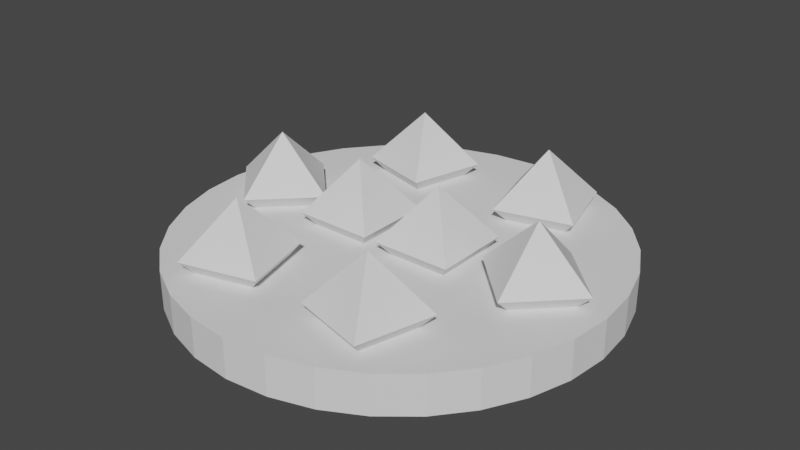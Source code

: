 # Source: SuperiorityDiceHolder8.blend  (saved by Blender 4.1.23; exported with 4.5.12 LTS)
import bpy
from mathutils import Matrix  # noqa: F401  (used for matrix-valued properties, if any)

bpy.ops.wm.read_factory_settings(use_empty=True)
scene = bpy.context.scene
scene.name = 'Scene'

# ---- collections
col_coppia_2 = bpy.data.collections.new('Coppia 2'); scene.collection.children.link(col_coppia_2)
col_coppia_1 = bpy.data.collections.new('Coppia 1'); scene.collection.children.link(col_coppia_1)
col_coppia_3 = bpy.data.collections.new('Coppia 3'); scene.collection.children.link(col_coppia_3)
col_counter = bpy.data.collections.new('Counter'); scene.collection.children.link(col_counter)
col_as___sw = bpy.data.collections.new('AS / SW'); scene.collection.children.link(col_as___sw)

# ---- world
world_world = bpy.data.worlds.new('World'); scene.world = world_world
world_world.use_nodes = True; world_world.node_tree.nodes.clear()
_N = world_world.node_tree.nodes; _L = world_world.node_tree.links
n0 = _N.new('ShaderNodeOutputWorld'); n0.name = 'World Output'; n0.location = (300, 300)
n1 = _N.new('ShaderNodeBackground'); n1.name = 'Background'; n1.location = (10, 300)
n1.inputs[0].default_value = (0.05088, 0.05088, 0.05088, 1.0)
_L.new(n1.outputs[0], n0.inputs[0])
n0.is_active_output = True
world_world.color = (0.05088, 0.05088, 0.05088)
world_world.use_sun_shadow = False
world_world.sun_shadow_jitter_overblur = 0.0

# ---- meshes
me_cube_002 = bpy.data.meshes.new('Cube.002')
me_cube_002.from_pydata([(0.0, 0.0, -6.82), (0.0, 0.0, 6.82), (-5.183, -5.183, -0.08541), (-5.183, 5.183, -0.08541), (5.183, 5.183, -0.08541), (5.183, -5.183, -0.08541)], [], [(2, 1, 3), (3, 1, 4), (4, 1, 5), (5, 1, 2), (0, 5, 2), (0, 4, 5), (0, 3, 4), (0, 2, 3)])
_uv = me_cube_002.uv_layers.new(name='UVMap')
_uv.uv.foreach_set('vector', [0.4984, 0.0, 0.625, 0.25, 0.4984, 0.25, 0.4984, 0.25, 0.625, 0.5, 0.4984, 0.5, 0.4984, 0.5, 0.625, 0.75, 0.4984, 0.75, 0.4984, 0.75, 0.625, 1.0, 0.4984, 1.0, 0.375, 0.75, 0.4984, 0.75, 0.4984, 1.0, 0.375, 0.5, 0.4984, 0.5, 0.4984, 0.75, 0.375, 0.25, 0.4984, 0.25, 0.4984, 0.5, 0.375, 0.0, 0.4984, 0.0, 0.4984, 0.25])
me_cube_002.use_remesh_fix_poles = True
me_cube_002.use_remesh_preserve_attributes = False
me_cube_002.update()
me_cube_001 = bpy.data.meshes.new('Cube.001')
me_cube_001.from_pydata([(0.0, 0.0, -6.82), (0.0, 0.0, 6.82), (-5.183, -5.183, -0.08541), (-5.183, 5.183, -0.08541), (5.183, 5.183, -0.08541), (5.183, -5.183, -0.08541)], [], [(2, 1, 3), (3, 1, 4), (4, 1, 5), (5, 1, 2), (0, 5, 2), (0, 4, 5), (0, 3, 4), (0, 2, 3)])
_uv = me_cube_001.uv_layers.new(name='UVMap')
_uv.uv.foreach_set('vector', [0.4984, 0.0, 0.625, 0.25, 0.4984, 0.25, 0.4984, 0.25, 0.625, 0.5, 0.4984, 0.5, 0.4984, 0.5, 0.625, 0.75, 0.4984, 0.75, 0.4984, 0.75, 0.625, 1.0, 0.4984, 1.0, 0.375, 0.75, 0.4984, 0.75, 0.4984, 1.0, 0.375, 0.5, 0.4984, 0.5, 0.4984, 0.75, 0.375, 0.25, 0.4984, 0.25, 0.4984, 0.5, 0.375, 0.0, 0.4984, 0.0, 0.4984, 0.25])
me_cube_001.use_remesh_fix_poles = True
me_cube_001.use_remesh_preserve_attributes = False
me_cube_001.update()
me_cube_007 = bpy.data.meshes.new('Cube.007')
me_cube_007.from_pydata([(0.0, 0.0, -6.82), (0.0, 0.0, 6.82), (-5.183, -5.183, -0.08541), (-5.183, 5.183, -0.08541), (5.183, 5.183, -0.08541), (5.183, -5.183, -0.08541)], [], [(2, 1, 3), (3, 1, 4), (4, 1, 5), (5, 1, 2), (0, 5, 2), (0, 4, 5), (0, 3, 4), (0, 2, 3)])
_uv = me_cube_007.uv_layers.new(name='UVMap')
_uv.uv.foreach_set('vector', [0.4984, 0.0, 0.625, 0.25, 0.4984, 0.25, 0.4984, 0.25, 0.625, 0.5, 0.4984, 0.5, 0.4984, 0.5, 0.625, 0.75, 0.4984, 0.75, 0.4984, 0.75, 0.625, 1.0, 0.4984, 1.0, 0.375, 0.75, 0.4984, 0.75, 0.4984, 1.0, 0.375, 0.5, 0.4984, 0.5, 0.4984, 0.75, 0.375, 0.25, 0.4984, 0.25, 0.4984, 0.5, 0.375, 0.0, 0.4984, 0.0, 0.4984, 0.25])
me_cube_007.use_remesh_fix_poles = True
me_cube_007.use_remesh_preserve_attributes = False
me_cube_007.update()
me_cube_008 = bpy.data.meshes.new('Cube.008')
me_cube_008.from_pydata([(0.0, 0.0, -6.82), (0.0, 0.0, 6.82), (-5.183, -5.183, -0.08541), (-5.183, 5.183, -0.08541), (5.183, 5.183, -0.08541), (5.183, -5.183, -0.08541)], [], [(2, 1, 3), (3, 1, 4), (4, 1, 5), (5, 1, 2), (0, 5, 2), (0, 4, 5), (0, 3, 4), (0, 2, 3)])
_uv = me_cube_008.uv_layers.new(name='UVMap')
_uv.uv.foreach_set('vector', [0.4984, 0.0, 0.625, 0.25, 0.4984, 0.25, 0.4984, 0.25, 0.625, 0.5, 0.4984, 0.5, 0.4984, 0.5, 0.625, 0.75, 0.4984, 0.75, 0.4984, 0.75, 0.625, 1.0, 0.4984, 1.0, 0.375, 0.75, 0.4984, 0.75, 0.4984, 1.0, 0.375, 0.5, 0.4984, 0.5, 0.4984, 0.75, 0.375, 0.25, 0.4984, 0.25, 0.4984, 0.5, 0.375, 0.0, 0.4984, 0.0, 0.4984, 0.25])
me_cube_008.use_remesh_fix_poles = True
me_cube_008.use_remesh_preserve_attributes = False
me_cube_008.update()
me_cube_010 = bpy.data.meshes.new('Cube.010')
me_cube_010.from_pydata([(0.0, 0.0, -6.82), (0.0, 0.0, 6.82), (-5.183, -5.183, -0.08541), (-5.183, 5.183, -0.08541), (5.183, 5.183, -0.08541), (5.183, -5.183, -0.08541)], [], [(2, 1, 3), (3, 1, 4), (4, 1, 5), (5, 1, 2), (0, 5, 2), (0, 4, 5), (0, 3, 4), (0, 2, 3)])
_uv = me_cube_010.uv_layers.new(name='UVMap')
_uv.uv.foreach_set('vector', [0.4984, 0.0, 0.625, 0.25, 0.4984, 0.25, 0.4984, 0.25, 0.625, 0.5, 0.4984, 0.5, 0.4984, 0.5, 0.625, 0.75, 0.4984, 0.75, 0.4984, 0.75, 0.625, 1.0, 0.4984, 1.0, 0.375, 0.75, 0.4984, 0.75, 0.4984, 1.0, 0.375, 0.5, 0.4984, 0.5, 0.4984, 0.75, 0.375, 0.25, 0.4984, 0.25, 0.4984, 0.5, 0.375, 0.0, 0.4984, 0.0, 0.4984, 0.25])
me_cube_010.use_remesh_fix_poles = True
me_cube_010.use_remesh_preserve_attributes = False
me_cube_010.update()
me_cube_009 = bpy.data.meshes.new('Cube.009')
me_cube_009.from_pydata([(0.0, 0.0, -6.82), (0.0, 0.0, 6.82), (-5.183, -5.183, -0.08541), (-5.183, 5.183, -0.08541), (5.183, 5.183, -0.08541), (5.183, -5.183, -0.08541)], [], [(2, 1, 3), (3, 1, 4), (4, 1, 5), (5, 1, 2), (0, 5, 2), (0, 4, 5), (0, 3, 4), (0, 2, 3)])
_uv = me_cube_009.uv_layers.new(name='UVMap')
_uv.uv.foreach_set('vector', [0.4984, 0.0, 0.625, 0.25, 0.4984, 0.25, 0.4984, 0.25, 0.625, 0.5, 0.4984, 0.5, 0.4984, 0.5, 0.625, 0.75, 0.4984, 0.75, 0.4984, 0.75, 0.625, 1.0, 0.4984, 1.0, 0.375, 0.75, 0.4984, 0.75, 0.4984, 1.0, 0.375, 0.5, 0.4984, 0.5, 0.4984, 0.75, 0.375, 0.25, 0.4984, 0.25, 0.4984, 0.5, 0.375, 0.0, 0.4984, 0.0, 0.4984, 0.25])
me_cube_009.use_remesh_fix_poles = True
me_cube_009.use_remesh_preserve_attributes = False
me_cube_009.update()
me_cylinder = bpy.data.meshes.new('Cylinder')
me_cylinder.from_pydata([(0.0, 30.99, -5.78), (0.0, 30.99, 5.78), (6.045, 30.39, -5.78), (6.045, 30.39, 5.78), (11.86, 28.63, -5.78), (11.86, 28.63, 5.78), (17.22, 25.76, -5.78), (17.22, 25.76, 5.78), (21.91, 21.91, -5.78), (21.91, 21.91, 5.78), (25.76, 17.22, -5.78), (25.76, 17.22, 5.78), (28.63, 11.86, -5.78), (28.63, 11.86, 5.78), (30.39, 6.045, -5.78), (30.39, 6.045, 5.78), (30.99, -1.354e-06, -5.78), (30.99, -1.354e-06, 5.78), (30.39, -6.045, -5.78), (30.39, -6.045, 5.78), (28.63, -11.86, -5.78), (28.63, -11.86, 5.78), (25.76, -17.22, -5.78), (25.76, -17.22, 5.78), (21.91, -21.91, -5.78), (21.91, -21.91, 5.78), (17.22, -25.76, -5.78), (17.22, -25.76, 5.78), (11.86, -28.63, -5.78), (11.86, -28.63, 5.78), (6.045, -30.39, -5.78), (6.045, -30.39, 5.78), (-2.709e-06, -30.99, -5.78), (-2.709e-06, -30.99, 5.78), (-6.045, -30.39, -5.78), (-6.045, -30.39, 5.78), (-11.86, -28.63, -5.78), (-11.86, -28.63, 5.78), (-17.22, -25.76, -5.78), (-17.22, -25.76, 5.78), (-21.91, -21.91, -5.78), (-21.91, -21.91, 5.78), (-25.76, -17.22, -5.78), (-25.76, -17.22, 5.78), (-28.63, -11.86, -5.78), (-28.63, -11.86, 5.78), (-30.39, -6.045, -5.78), (-30.39, -6.045, 5.78), (-30.99, 3.695e-07, -5.78), (-30.99, 3.695e-07, 5.78), (-30.39, 6.045, -5.78), (-30.39, 6.045, 5.78), (-28.63, 11.86, -5.78), (-28.63, 11.86, 5.78), (-25.76, 17.22, -5.78), (-25.76, 17.22, 5.78), (-21.91, 21.91, -5.78), (-21.91, 21.91, 5.78), (-17.22, 25.76, -5.78), (-17.22, 25.76, 5.78), (-11.86, 28.63, -5.78), (-11.86, 28.63, 5.78), (-6.045, 30.39, -5.78), (-6.045, 30.39, 5.78)], [], [(0, 1, 3, 2), (2, 3, 5, 4), (4, 5, 7, 6), (6, 7, 9, 8), (8, 9, 11, 10), (10, 11, 13, 12), (12, 13, 15, 14), (14, 15, 17, 16), (16, 17, 19, 18), (18, 19, 21, 20), (20, 21, 23, 22), (22, 23, 25, 24), (24, 25, 27, 26), (26, 27, 29, 28), (28, 29, 31, 30), (30, 31, 33, 32), (32, 33, 35, 34), (34, 35, 37, 36), (36, 37, 39, 38), (38, 39, 41, 40), (40, 41, 43, 42), (42, 43, 45, 44), (44, 45, 47, 46), (46, 47, 49, 48), (48, 49, 51, 50), (50, 51, 53, 52), (52, 53, 55, 54), (54, 55, 57, 56), (56, 57, 59, 58), (58, 59, 61, 60), (3, 1, 63, 61, 59, 57, 55, 53, 51, 49, 47, 45, 43, 41, 39, 37, 35, 33, 31, 29, 27, 25, 23, 21, 19, 17, 15, 13, 11, 9, 7, 5), (60, 61, 63, 62), (62, 63, 1, 0), (0, 2, 4, 6, 8, 10, 12, 14, 16, 18, 20, 22, 24, 26, 28, 30, 32, 34, 36, 38, 40, 42, 44, 46, 48, 50, 52, 54, 56, 58, 60, 62)])
_uv = me_cylinder.uv_layers.new(name='UVMap')
_uv.uv.foreach_set('vector', [1.0, 0.5, 1.0, 1.0, 0.9688, 1.0, 0.9688, 0.5, 0.9688, 0.5, 0.9688, 1.0, 0.9375, 1.0, 0.9375, 0.5, 0.9375, 0.5, 0.9375, 1.0, 0.9062, 1.0, 0.9062, 0.5, 0.9062, 0.5, 0.9062, 1.0, 0.875, 1.0, 0.875, 0.5, 0.875, 0.5, 0.875, 1.0, 0.8438, 1.0, 0.8438, 0.5, 0.8438, 0.5, 0.8438, 1.0, 0.8125, 1.0, 0.8125, 0.5, 0.8125, 0.5, 0.8125, 1.0, 0.7812, 1.0, 0.7812, 0.5, 0.7812, 0.5, 0.7812, 1.0, 0.75, 1.0, 0.75, 0.5, 0.75, 0.5, 0.75, 1.0, 0.7188, 1.0, 0.7188, 0.5, 0.7188, 0.5, 0.7188, 1.0, 0.6875, 1.0, 0.6875, 0.5, 0.6875, 0.5, 0.6875, 1.0, 0.6562, 1.0, 0.6562, 0.5, 0.6562, 0.5, 0.6562, 1.0, 0.625, 1.0, 0.625, 0.5, 0.625, 0.5, 0.625, 1.0, 0.5938, 1.0, 0.5938, 0.5, 0.5938, 0.5, 0.5938, 1.0, 0.5625, 1.0, 0.5625, 0.5, 0.5625, 0.5, 0.5625, 1.0, 0.5312, 1.0, 0.5312, 0.5, 0.5312, 0.5, 0.5312, 1.0, 0.5, 1.0, 0.5, 0.5, 0.5, 0.5, 0.5, 1.0, 0.4688, 1.0, 0.4688, 0.5, 0.4688, 0.5, 0.4688, 1.0, 0.4375, 1.0, 0.4375, 0.5, 0.4375, 0.5, 0.4375, 1.0, 0.4062, 1.0, 0.4062, 0.5, 0.4062, 0.5, 0.4062, 1.0, 0.375, 1.0, 0.375, 0.5, 0.375, 0.5, 0.375, 1.0, 0.3438, 1.0, 0.3438, 0.5, 0.3438, 0.5, 0.3438, 1.0, 0.3125, 1.0, 0.3125, 0.5, 0.3125, 0.5, 0.3125, 1.0, 0.2812, 1.0, 0.2812, 0.5, 0.2812, 0.5, 0.2812, 1.0, 0.25, 1.0, 0.25, 0.5, 0.25, 0.5, 0.25, 1.0, 0.2188, 1.0, 0.2188, 0.5, 0.2188, 0.5, 0.2188, 1.0, 0.1875, 1.0, 0.1875, 0.5, 0.1875, 0.5, 0.1875, 1.0, 0.1562, 1.0, 0.1562, 0.5, 0.1562, 0.5, 0.1562, 1.0, 0.125, 1.0, 0.125, 0.5, 0.125, 0.5, 0.125, 1.0, 0.09375, 1.0, 0.09375, 0.5, 0.09375, 0.5, 0.09375, 1.0, 0.0625, 1.0, 0.0625, 0.5, 0.2968, 0.4854, 0.25, 0.49, 0.2032, 0.4854, 0.1582, 0.4717, 0.1167, 0.4496, 0.08029, 0.4197, 0.05045, 0.3833, 0.02827, 0.3418, 0.01461, 0.2968, 0.01, 0.25, 0.01461, 0.2032, 0.02827, 0.1582, 0.05045, 0.1167, 0.08029, 0.08029, 0.1167, 0.05045, 0.1582, 0.02827, 0.2032, 0.01461, 0.25, 0.01, 0.2968, 0.01461, 0.3418, 0.02827, 0.3833, 0.05045, 0.4197, 0.08029, 0.4496, 0.1167, 0.4717, 0.1582, 0.4854, 0.2032, 0.49, 0.25, 0.4854, 0.2968, 0.4717, 0.3418, 0.4496, 0.3833, 0.4197, 0.4197, 0.3833, 0.4496, 0.3418, 0.4717, 0.0625, 0.5, 0.0625, 1.0, 0.03125, 1.0, 0.03125, 0.5, 0.03125, 0.5, 0.03125, 1.0, 0.0, 1.0, 0.0, 0.5, 0.75, 0.49, 0.7968, 0.4854, 0.8418, 0.4717, 0.8833, 0.4496, 0.9197, 0.4197, 0.9496, 0.3833, 0.9717, 0.3418, 0.9854, 0.2968, 0.99, 0.25, 0.9854, 0.2032, 0.9717, 0.1582, 0.9496, 0.1167, 0.9197, 0.08029, 0.8833, 0.05045, 0.8418, 0.02827, 0.7968, 0.01461, 0.75, 0.01, 0.7032, 0.01461, 0.6582, 0.02827, 0.6167, 0.05045, 0.5803, 0.08029, 0.5504, 0.1167, 0.5283, 0.1582, 0.5146, 0.2032, 0.51, 0.25, 0.5146, 0.2968, 0.5283, 0.3418, 0.5504, 0.3833, 0.5803, 0.4197, 0.6167, 0.4496, 0.6582, 0.4717, 0.7032, 0.4854])
me_cylinder.use_remesh_fix_poles = True
me_cylinder.use_remesh_preserve_attributes = False
me_cylinder.update()
me_cube_011 = bpy.data.meshes.new('Cube.011')
me_cube_011.from_pydata([(0.0, 0.0, -6.82), (0.0, 0.0, 6.82), (-5.183, -5.183, -0.08541), (-5.183, 5.183, -0.08541), (5.183, 5.183, -0.08541), (5.183, -5.183, -0.08541)], [], [(2, 1, 3), (3, 1, 4), (4, 1, 5), (5, 1, 2), (0, 5, 2), (0, 4, 5), (0, 3, 4), (0, 2, 3)])
_uv = me_cube_011.uv_layers.new(name='UVMap')
_uv.uv.foreach_set('vector', [0.4984, 0.0, 0.625, 0.25, 0.4984, 0.25, 0.4984, 0.25, 0.625, 0.5, 0.4984, 0.5, 0.4984, 0.5, 0.625, 0.75, 0.4984, 0.75, 0.4984, 0.75, 0.625, 1.0, 0.4984, 1.0, 0.375, 0.75, 0.4984, 0.75, 0.4984, 1.0, 0.375, 0.5, 0.4984, 0.5, 0.4984, 0.75, 0.375, 0.25, 0.4984, 0.25, 0.4984, 0.5, 0.375, 0.0, 0.4984, 0.0, 0.4984, 0.25])
me_cube_011.use_remesh_fix_poles = True
me_cube_011.use_remesh_preserve_attributes = False
me_cube_011.update()
me_cube_012 = bpy.data.meshes.new('Cube.012')
me_cube_012.from_pydata([(0.0, 0.0, -6.82), (0.0, 0.0, 6.82), (-5.183, -5.183, -0.08541), (-5.183, 5.183, -0.08541), (5.183, 5.183, -0.08541), (5.183, -5.183, -0.08541)], [], [(2, 1, 3), (3, 1, 4), (4, 1, 5), (5, 1, 2), (0, 5, 2), (0, 4, 5), (0, 3, 4), (0, 2, 3)])
_uv = me_cube_012.uv_layers.new(name='UVMap')
_uv.uv.foreach_set('vector', [0.4984, 0.0, 0.625, 0.25, 0.4984, 0.25, 0.4984, 0.25, 0.625, 0.5, 0.4984, 0.5, 0.4984, 0.5, 0.625, 0.75, 0.4984, 0.75, 0.4984, 0.75, 0.625, 1.0, 0.4984, 1.0, 0.375, 0.75, 0.4984, 0.75, 0.4984, 1.0, 0.375, 0.5, 0.4984, 0.5, 0.4984, 0.75, 0.375, 0.25, 0.4984, 0.25, 0.4984, 0.5, 0.375, 0.0, 0.4984, 0.0, 0.4984, 0.25])
me_cube_012.use_remesh_fix_poles = True
me_cube_012.use_remesh_preserve_attributes = False
me_cube_012.update()

# ---- objects
ob_dado_4 = bpy.data.objects.new('Dado 4', me_cube_002)
ob_dado_3 = bpy.data.objects.new('Dado 3', me_cube_001)
ob_dado_2 = bpy.data.objects.new('Dado 2', me_cube_007)
ob_dado_1 = bpy.data.objects.new('Dado 1', me_cube_008)
ob_dado_6 = bpy.data.objects.new('Dado 6', me_cube_010)
ob_dado_5 = bpy.data.objects.new('Dado 5', me_cube_009)
ob_base = bpy.data.objects.new('Base', me_cylinder)
ob_empty_1 = bpy.data.objects.new('Empty 1', None)
ob_empty_2 = bpy.data.objects.new('Empty 2', None)
ob_empty_3 = bpy.data.objects.new('Empty 3', None)
ob_dado_7 = bpy.data.objects.new('Dado 7', me_cube_011)
ob_dado_8 = bpy.data.objects.new('Dado 8', me_cube_012)

# ---- transforms, parenting, visibility, modifiers, constraints
ob_dado_4.parent = ob_empty_2
ob_dado_4.matrix_parent_inverse = Matrix(((1.0, -0.0, 0.0, -225.0), (-0.0, 1.0, -0.0, -100.0), (0.0, -0.0, 1.0, -9.717), (-0.0, 0.0, -0.0, 1.0)))
ob_dado_4.location = (191.0, 100.0, 9.717)
ob_dado_4.rotation_euler = (0.0, 0.0, 0.7854)
ob_dado_4.scale = (1.736, 1.736, 1.76)
ob_dado_3.parent = ob_empty_2
ob_dado_3.matrix_parent_inverse = Matrix(((1.0, -0.0, 0.0, -225.0), (-0.0, 1.0, -0.0, -100.0), (0.0, -0.0, 1.0, -9.717), (-0.0, 0.0, -0.0, 1.0)))
ob_dado_3.location = (259.0, 100.0, 9.717)
ob_dado_3.rotation_euler = (0.0, -0.0, 0.7854)
ob_dado_3.scale = (1.736, 1.736, 1.76)
ob_dado_2.parent = ob_empty_1
ob_dado_2.matrix_parent_inverse = Matrix(((1.0, -0.0, 0.0, -225.0), (-0.0, 1.0, -0.0, -100.0), (0.0, -0.0, 1.0, -9.717), (-0.0, 0.0, -0.0, 1.0)))
ob_dado_2.location = (191.0, 100.0, 9.717)
ob_dado_2.rotation_euler = (0.0, 0.0, 0.7854)
ob_dado_2.scale = (1.736, 1.736, 1.76)
ob_dado_1.parent = ob_empty_1
ob_dado_1.matrix_parent_inverse = Matrix(((1.0, -0.0, 0.0, -225.0), (-0.0, 1.0, -0.0, -100.0), (0.0, -0.0, 1.0, -9.717), (-0.0, 0.0, -0.0, 1.0)))
ob_dado_1.location = (259.0, 100.0, 9.717)
ob_dado_1.rotation_euler = (0.0, 0.0, 0.7854)
ob_dado_1.scale = (1.736, 1.736, 1.76)
ob_dado_6.parent = ob_empty_3
ob_dado_6.matrix_parent_inverse = Matrix(((1.0, -0.0, 0.0, -225.0), (-0.0, 1.0, -0.0, -100.0), (0.0, -0.0, 1.0, -9.717), (-0.0, 0.0, -0.0, 1.0)))
ob_dado_6.location = (191.0, 100.0, 9.717)
ob_dado_6.rotation_euler = (0.0, 0.0, 0.7854)
ob_dado_6.scale = (1.736, 1.736, 1.76)
ob_dado_5.parent = ob_empty_3
ob_dado_5.matrix_parent_inverse = Matrix(((1.0, -0.0, 0.0, -225.0), (-0.0, 1.0, -0.0, -100.0), (0.0, -0.0, 1.0, -9.717), (-0.0, 0.0, -0.0, 1.0)))
ob_dado_5.location = (259.0, 100.0, 9.717)
ob_dado_5.rotation_euler = (0.0, 0.0, 0.7854)
ob_dado_5.scale = (1.736, 1.736, 1.76)
ob_base.location = (225.0, 100.0, 2.0)
ob_base.scale = (1.614, 1.614, 0.7785)
ob_base.lock_location = (False, False, True)
ob_base.lock_scale = (False, False, True)
_m = ob_base.modifiers.new('Boolean', 'BOOLEAN')
_m.object = ob_dado_1
_m = ob_base.modifiers.new('Boolean.001', 'BOOLEAN')
_m.object = ob_dado_2
_m = ob_base.modifiers.new('Boolean.002', 'BOOLEAN')
_m.object = ob_dado_3
_m = ob_base.modifiers.new('Boolean.003', 'BOOLEAN')
_m.object = ob_dado_4
_m = ob_base.modifiers.new('Boolean.004', 'BOOLEAN')
_m.object = ob_dado_5
_m = ob_base.modifiers.new('Boolean.005', 'BOOLEAN')
_m.object = ob_dado_6
_m = ob_base.modifiers.new('Boolean.006', 'BOOLEAN')
_m.object = ob_dado_7
_m = ob_base.modifiers.new('Boolean.007', 'BOOLEAN')
_m.object = ob_dado_8
ob_empty_1.location = (225.0, 100.0, 9.717)
ob_empty_2.location = (225.0, 100.0, 9.717)
ob_empty_2.rotation_euler = (0.0, 0.0, -1.047)
ob_empty_3.location = (225.0, 100.0, 9.717)
ob_empty_3.rotation_euler = (0.0, 0.0, 1.047)
ob_dado_7.parent = ob_empty_1
ob_dado_7.matrix_parent_inverse = Matrix(((1.0, -0.0, 0.0, -225.0), (-0.0, 1.0, -0.0, -100.0), (0.0, -0.0, 1.0, -9.717), (-0.0, 0.0, -0.0, 1.0)))
ob_dado_7.location = (235.0, 100.0, 9.717)
ob_dado_7.scale = (1.736, 1.736, 1.76)
ob_dado_8.parent = ob_empty_1
ob_dado_8.matrix_parent_inverse = Matrix(((1.0, -0.0, 0.0, -225.0), (-0.0, 1.0, -0.0, -100.0), (0.0, -0.0, 1.0, -9.717), (-0.0, 0.0, -0.0, 1.0)))
ob_dado_8.location = (214.0, 100.0, 9.717)
ob_dado_8.scale = (1.736, 1.736, 1.76)

# ---- collection membership
col_coppia_2.objects.link(ob_dado_4)
col_coppia_2.objects.link(ob_dado_3)
col_coppia_1.objects.link(ob_dado_2)
col_coppia_1.objects.link(ob_dado_1)
col_coppia_3.objects.link(ob_dado_6)
col_coppia_3.objects.link(ob_dado_5)
col_counter.objects.link(ob_base)
col_counter.objects.link(ob_empty_1)
col_counter.objects.link(ob_empty_2)
col_counter.objects.link(ob_empty_3)
col_as___sw.objects.link(ob_dado_7)
col_as___sw.objects.link(ob_dado_8)

# ---- scene / render settings (as saved in the file)
scene.frame_start = 1; scene.frame_end = 250; scene.frame_set(1)
scene.render.engine = 'BLENDER_EEVEE_NEXT'
scene.cycles.sampling_pattern = 'TABULATED_SOBOL'
scene.cycles.use_light_tree = False
scene.eevee.ray_tracing_options.trace_max_roughness = 0.0
scene.view_settings.view_transform = 'Filmic'
bpy.context.view_layer.update()

# ---- added for rendering (the .blend has no active camera and no usable light): camera, sun
cam_auto = bpy.data.cameras.new('AutoCamera')
cam_auto.lens = 50.0
cam_auto.sensor_width = 36.0
cam_auto.clip_end = 2329.77
ob_auto_camera = bpy.data.objects.new('AutoCamera', cam_auto)
scene.collection.objects.link(ob_auto_camera)
ob_auto_camera.location = (357.751, -59.3011, 115.809)
ob_auto_camera.rotation_euler = (1.09748, -7.21219e-08, 0.694738)
scene.camera = ob_auto_camera
light_auto_sun = bpy.data.lights.new('AutoSun', 'SUN')
light_auto_sun.energy = 3.0
light_auto_sun.angle = 0.0523599
ob_auto_sun = bpy.data.objects.new('AutoSun', light_auto_sun)
scene.collection.objects.link(ob_auto_sun)
ob_auto_sun.rotation_euler = (0.872665, 0.174533, 0.523599)
bpy.context.view_layer.update()
